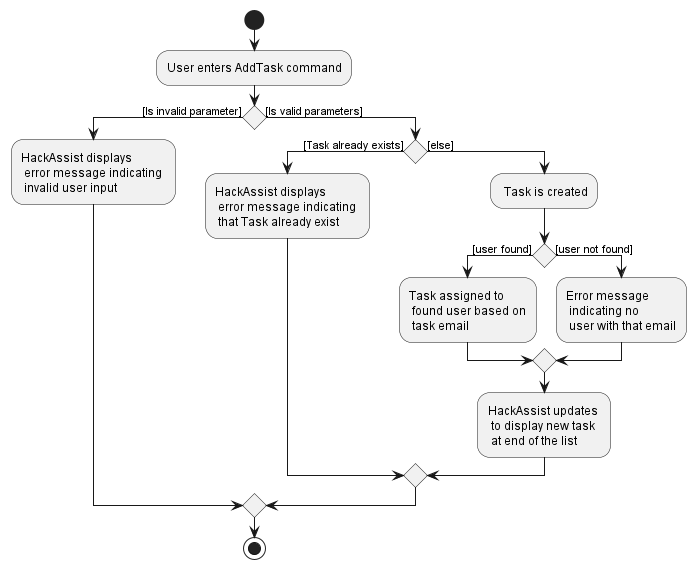

The diagram above was rendered by PlantUML. Its source (embedded in the PNG):
@startuml
start
:User enters AddTask command;

if () then ([Is invalid parameter])
    :HackAssist displays \n error message indicating \n invalid user input;

else ([Is valid parameters])

    if () then ([Task already exists])
        :HackAssist displays \n error message indicating \n that Task already exist;
    else ([else])
        : Task is created;
        if () then ([user found])
             :Task assigned to \n found user based on\n task email;
        else ([user not found])
             :Error message \n indicating no \n user with that email;

           endif

        :HackAssist updates \n to display new task\n at end of the list;
    endif

endif
stop
@enduml